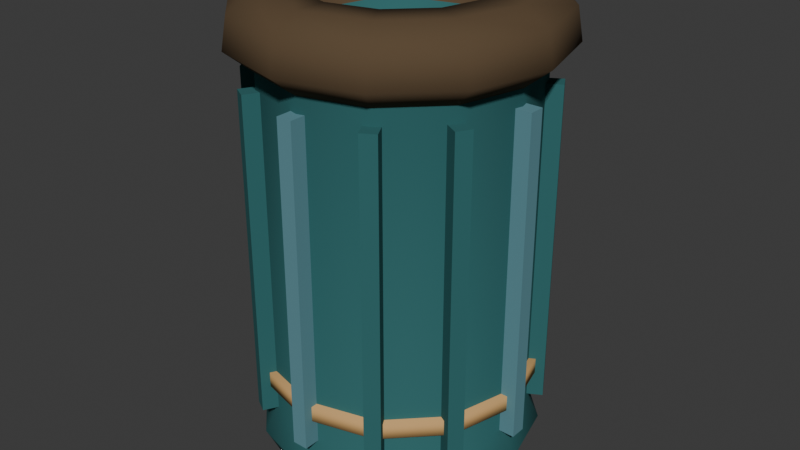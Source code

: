 # Source: litter_bin.blend  (saved by Blender 5.2.45; exported with 4.5.12 LTS)
import bpy
from mathutils import Matrix  # noqa: F401  (used for matrix-valued properties, if any)

bpy.ops.wm.read_factory_settings(use_empty=True)
scene = bpy.context.scene
scene.name = 'Scene'

# ---- collections
col_collection = bpy.data.collections.new('Collection'); scene.collection.children.link(col_collection)

# ---- materials (node trees are filled in below, after node groups)
mat_teal = bpy.data.materials.new('teal')
mat_teal.diffuse_color = (0.0356, 0.1413, 0.1441, 1.0)
mat_metal_007 = bpy.data.materials.new('metal.007')
mat_metal_007.diffuse_color = (0.1095, 0.07227, 0.03955, 1.0)
mat_drain = bpy.data.materials.new('drain')
mat_drain.diffuse_color = (0.07619, 0.07227, 0.05613, 1.0)
mat_wood_light_005 = bpy.data.materials.new('wood_light.005')
mat_wood_light_005.diffuse_color = (0.6308, 0.3763, 0.15, 1.0)
mat_teal_light = bpy.data.materials.new('teal_light')
mat_teal_light.diffuse_color = (0.117, 0.2747, 0.3185, 1.0)

# ---- material node trees
mat_teal.use_nodes = True; mat_teal.node_tree.nodes.clear()
_N = mat_teal.node_tree.nodes; _L = mat_teal.node_tree.links
n0 = _N.new('ShaderNodeBsdfPrincipled'); n0.name = 'Principled BSDF'; n0.location = (-200, 100)
n0.inputs[0].default_value = (0.0356, 0.1413, 0.1441, 1.0)
n0.inputs[2].default_value = 0.94
n0.inputs[10].default_value = 0.005
n0.inputs[13].default_value = 0.15
n1 = _N.new('ShaderNodeOutputMaterial'); n1.name = 'Material Output'; n1.location = (200, 100)
_L.new(n0.outputs[0], n1.inputs[0])
n1.is_active_output = True
mat_metal_007.use_nodes = True; mat_metal_007.node_tree.nodes.clear()
_N = mat_metal_007.node_tree.nodes; _L = mat_metal_007.node_tree.links
n0 = _N.new('ShaderNodeBsdfPrincipled'); n0.name = 'Principled BSDF'; n0.location = (-200, 100)
n0.inputs[0].default_value = (0.1095, 0.07227, 0.03955, 1.0)
n0.inputs[2].default_value = 0.94
n0.inputs[10].default_value = 0.005
n0.inputs[13].default_value = 0.15
n1 = _N.new('ShaderNodeOutputMaterial'); n1.name = 'Material Output'; n1.location = (200, 100)
_L.new(n0.outputs[0], n1.inputs[0])
n1.is_active_output = True
mat_drain.use_nodes = True; mat_drain.node_tree.nodes.clear()
_N = mat_drain.node_tree.nodes; _L = mat_drain.node_tree.links
n0 = _N.new('ShaderNodeBsdfPrincipled'); n0.name = 'Principled BSDF'; n0.location = (-200, 100)
n0.inputs[0].default_value = (0.07619, 0.07227, 0.05613, 1.0)
n0.inputs[2].default_value = 0.94
n0.inputs[10].default_value = 0.005
n0.inputs[13].default_value = 0.15
n1 = _N.new('ShaderNodeOutputMaterial'); n1.name = 'Material Output'; n1.location = (200, 100)
_L.new(n0.outputs[0], n1.inputs[0])
n1.is_active_output = True
mat_wood_light_005.use_nodes = True; mat_wood_light_005.node_tree.nodes.clear()
_N = mat_wood_light_005.node_tree.nodes; _L = mat_wood_light_005.node_tree.links
n0 = _N.new('ShaderNodeBsdfPrincipled'); n0.name = 'Principled BSDF'; n0.location = (-200, 100)
n0.inputs[0].default_value = (0.6308, 0.3763, 0.15, 1.0)
n0.inputs[2].default_value = 0.94
n0.inputs[10].default_value = 0.005
n0.inputs[13].default_value = 0.15
n1 = _N.new('ShaderNodeOutputMaterial'); n1.name = 'Material Output'; n1.location = (200, 100)
_L.new(n0.outputs[0], n1.inputs[0])
n1.is_active_output = True
mat_teal_light.use_nodes = True; mat_teal_light.node_tree.nodes.clear()
_N = mat_teal_light.node_tree.nodes; _L = mat_teal_light.node_tree.links
n0 = _N.new('ShaderNodeBsdfPrincipled'); n0.name = 'Principled BSDF'; n0.location = (-200, 100)
n0.inputs[0].default_value = (0.117, 0.2747, 0.3185, 1.0)
n0.inputs[2].default_value = 0.94
n0.inputs[10].default_value = 0.005
n0.inputs[13].default_value = 0.15
n1 = _N.new('ShaderNodeOutputMaterial'); n1.name = 'Material Output'; n1.location = (200, 100)
_L.new(n0.outputs[0], n1.inputs[0])
n1.is_active_output = True

# ---- world
world_world = bpy.data.worlds.new('World'); scene.world = world_world
world_world.use_nodes = True; world_world.node_tree.nodes.clear()
_N = world_world.node_tree.nodes; _L = world_world.node_tree.links
n0 = _N.new('ShaderNodeOutputWorld'); n0.name = 'World Output'; n0.location = (200, 100)
n1 = _N.new('ShaderNodeBackground'); n1.name = 'Background'; n1.location = (-200, 100)
n1.inputs[0].default_value = (0.05088, 0.05088, 0.05088, 1.0)
_L.new(n1.outputs[0], n0.inputs[0])
n0.is_active_output = True
world_world.color = (0.05088, 0.05088, 0.05088)
world_world.sun_shadow_jitter_overblur = 0.0

# ---- meshes
me_bin_inset_body = bpy.data.meshes.new('Bin inset body')
me_bin_inset_body.from_pydata([(0.24, 0.0, 0.0), (0.2078, -0.12, 0.0), (0.12, -0.2078, 0.0), (1.47e-17, -0.24, 0.0), (-0.12, -0.2078, 0.0), (-0.2078, -0.12, 0.0), (-0.24, -2.939e-17, 0.0), (-0.2078, 0.12, 0.0), (-0.12, 0.2078, 0.0), (-4.409e-17, 0.24, 0.0), (0.12, 0.2078, 0.0), (0.2078, 0.12, 0.0), (0.27, 0.0, 0.06), (0.2338, -0.135, 0.06), (0.135, -0.2338, 0.06), (1.653e-17, -0.27, 0.06), (-0.135, -0.2338, 0.06), (-0.2338, -0.135, 0.06), (-0.27, -3.307e-17, 0.06), (-0.2338, 0.135, 0.06), (-0.135, 0.2338, 0.06), (-4.96e-17, 0.27, 0.06), (0.135, 0.2338, 0.06), (0.2338, 0.135, 0.06), (0.25, 0.0, 0.1), (0.2165, -0.125, 0.1), (0.125, -0.2165, 0.1), (1.531e-17, -0.25, 0.1), (-0.125, -0.2165, 0.1), (-0.2165, -0.125, 0.1), (-0.25, -3.062e-17, 0.1), (-0.2165, 0.125, 0.1), (-0.125, 0.2165, 0.1), (-4.592e-17, 0.25, 0.1), (0.125, 0.2165, 0.1), (0.2165, 0.125, 0.1), (0.25, 0.0, 0.77), (0.2165, -0.125, 0.77), (0.125, -0.2165, 0.77), (1.531e-17, -0.25, 0.77), (-0.125, -0.2165, 0.77), (-0.2165, -0.125, 0.77), (-0.25, -3.062e-17, 0.77), (-0.2165, 0.125, 0.77), (-0.125, 0.2165, 0.77), (-4.592e-17, 0.25, 0.77), (0.125, 0.2165, 0.77), (0.2165, 0.125, 0.77), (0.26, 0.0, 0.82), (0.2252, -0.13, 0.82), (0.13, -0.2252, 0.82), (1.592e-17, -0.26, 0.82), (-0.13, -0.2252, 0.82), (-0.2252, -0.13, 0.82), (-0.26, -3.184e-17, 0.82), (-0.2252, 0.13, 0.82), (-0.13, 0.2252, 0.82), (-4.776e-17, 0.26, 0.82), (0.13, 0.2252, 0.82), (0.2252, 0.13, 0.82), (0.17, 0.0, 0.82), (0.1472, -0.085, 0.82), (0.085, -0.1472, 0.82), (1.041e-17, -0.17, 0.82), (-0.085, -0.1472, 0.82), (-0.1472, -0.085, 0.82), (-0.17, -2.082e-17, 0.82), (-0.1472, 0.085, 0.82), (-0.085, 0.1472, 0.82), (-3.123e-17, 0.17, 0.82), (0.085, 0.1472, 0.82), (0.1472, 0.085, 0.82), (0.17, 0.0, 0.77), (0.1472, -0.085, 0.77), (0.085, -0.1472, 0.77), (1.041e-17, -0.17, 0.77), (-0.085, -0.1472, 0.77), (-0.1472, -0.085, 0.77), (-0.17, -2.082e-17, 0.77), (-0.1472, 0.085, 0.77), (-0.085, 0.1472, 0.77), (-3.123e-17, 0.17, 0.77), (0.085, 0.1472, 0.77), (0.1472, 0.085, 0.77)], [], [(0, 12, 13, 1), (1, 13, 14, 2), (2, 14, 15, 3), (3, 15, 16, 4), (4, 16, 17, 5), (5, 17, 18, 6), (6, 18, 19, 7), (7, 19, 20, 8), (8, 20, 21, 9), (9, 21, 22, 10), (10, 22, 23, 11), (11, 23, 12, 0), (12, 24, 25, 13), (13, 25, 26, 14), (14, 26, 27, 15), (15, 27, 28, 16), (16, 28, 29, 17), (17, 29, 30, 18), (18, 30, 31, 19), (19, 31, 32, 20), (20, 32, 33, 21), (21, 33, 34, 22), (22, 34, 35, 23), (23, 35, 24, 12), (24, 36, 37, 25), (25, 37, 38, 26), (26, 38, 39, 27), (27, 39, 40, 28), (28, 40, 41, 29), (29, 41, 42, 30), (30, 42, 43, 31), (31, 43, 44, 32), (32, 44, 45, 33), (33, 45, 46, 34), (34, 46, 47, 35), (35, 47, 36, 24), (36, 48, 49, 37), (37, 49, 50, 38), (38, 50, 51, 39), (39, 51, 52, 40), (40, 52, 53, 41), (41, 53, 54, 42), (42, 54, 55, 43), (43, 55, 56, 44), (44, 56, 57, 45), (45, 57, 58, 46), (46, 58, 59, 47), (47, 59, 48, 36), (48, 60, 61, 49), (49, 61, 62, 50), (50, 62, 63, 51), (51, 63, 64, 52), (52, 64, 65, 53), (53, 65, 66, 54), (54, 66, 67, 55), (55, 67, 68, 56), (56, 68, 69, 57), (57, 69, 70, 58), (58, 70, 71, 59), (59, 71, 60, 48), (60, 72, 73, 61), (61, 73, 74, 62), (62, 74, 75, 63), (63, 75, 76, 64), (64, 76, 77, 65), (65, 77, 78, 66), (66, 78, 79, 67), (67, 79, 80, 68), (68, 80, 81, 69), (69, 81, 82, 70), (70, 82, 83, 71), (71, 83, 72, 60), (11, 0, 1, 2, 3, 4, 5, 6, 7, 8, 9, 10), (72, 83, 82, 81, 80, 79, 78, 77, 76, 75, 74, 73)])
me_bin_inset_body.polygons.foreach_set('use_smooth', [True] * 74)
me_bin_inset_body.materials.append(mat_teal)
me_bin_inset_body.update()
me_open_rounded_bin_rim = bpy.data.meshes.new('Open rounded bin rim')
me_open_rounded_bin_rim.from_pydata([(0.25, 0.0, 0.77), (0.2165, -0.125, 0.77), (0.125, -0.2165, 0.77), (1.531e-17, -0.25, 0.77), (-0.125, -0.2165, 0.77), (-0.2165, -0.125, 0.77), (-0.25, -3.062e-17, 0.77), (-0.2165, 0.125, 0.77), (-0.125, 0.2165, 0.77), (-4.592e-17, 0.25, 0.77), (0.125, 0.2165, 0.77), (0.2165, 0.125, 0.77), (0.3, 0.0, 0.81), (0.2598, -0.15, 0.81), (0.15, -0.2598, 0.81), (1.837e-17, -0.3, 0.81), (-0.15, -0.2598, 0.81), (-0.2598, -0.15, 0.81), (-0.3, -3.674e-17, 0.81), (-0.2598, 0.15, 0.81), (-0.15, 0.2598, 0.81), (-5.511e-17, 0.3, 0.81), (0.15, 0.2598, 0.81), (0.2598, 0.15, 0.81), (0.29, 0.0, 0.87), (0.2511, -0.145, 0.87), (0.145, -0.2511, 0.87), (1.776e-17, -0.29, 0.87), (-0.145, -0.2511, 0.87), (-0.2511, -0.145, 0.87), (-0.29, -3.551e-17, 0.87), (-0.2511, 0.145, 0.87), (-0.145, 0.2511, 0.87), (-5.327e-17, 0.29, 0.87), (0.145, 0.2511, 0.87), (0.2511, 0.145, 0.87), (0.24, 0.0, 0.9), (0.2078, -0.12, 0.9), (0.12, -0.2078, 0.9), (1.47e-17, -0.24, 0.9), (-0.12, -0.2078, 0.9), (-0.2078, -0.12, 0.9), (-0.24, -2.939e-17, 0.9), (-0.2078, 0.12, 0.9), (-0.12, 0.2078, 0.9), (-4.409e-17, 0.24, 0.9), (0.12, 0.2078, 0.9), (0.2078, 0.12, 0.9), (0.18, 0.0, 0.9), (0.1559, -0.09, 0.9), (0.09, -0.1559, 0.9), (1.102e-17, -0.18, 0.9), (-0.09, -0.1559, 0.9), (-0.1559, -0.09, 0.9), (-0.18, -2.204e-17, 0.9), (-0.1559, 0.09, 0.9), (-0.09, 0.1559, 0.9), (-3.307e-17, 0.18, 0.9), (0.09, 0.1559, 0.9), (0.1559, 0.09, 0.9), (0.17, 0.0, 0.8), (0.1472, -0.085, 0.8), (0.085, -0.1472, 0.8), (1.041e-17, -0.17, 0.8), (-0.085, -0.1472, 0.8), (-0.1472, -0.085, 0.8), (-0.17, -2.082e-17, 0.8), (-0.1472, 0.085, 0.8), (-0.085, 0.1472, 0.8), (-3.123e-17, 0.17, 0.8), (0.085, 0.1472, 0.8), (0.1472, 0.085, 0.8)], [], [(0, 12, 13, 1), (1, 13, 14, 2), (2, 14, 15, 3), (3, 15, 16, 4), (4, 16, 17, 5), (5, 17, 18, 6), (6, 18, 19, 7), (7, 19, 20, 8), (8, 20, 21, 9), (9, 21, 22, 10), (10, 22, 23, 11), (11, 23, 12, 0), (12, 24, 25, 13), (13, 25, 26, 14), (14, 26, 27, 15), (15, 27, 28, 16), (16, 28, 29, 17), (17, 29, 30, 18), (18, 30, 31, 19), (19, 31, 32, 20), (20, 32, 33, 21), (21, 33, 34, 22), (22, 34, 35, 23), (23, 35, 24, 12), (24, 36, 37, 25), (25, 37, 38, 26), (26, 38, 39, 27), (27, 39, 40, 28), (28, 40, 41, 29), (29, 41, 42, 30), (30, 42, 43, 31), (31, 43, 44, 32), (32, 44, 45, 33), (33, 45, 46, 34), (34, 46, 47, 35), (35, 47, 36, 24), (36, 48, 49, 37), (37, 49, 50, 38), (38, 50, 51, 39), (39, 51, 52, 40), (40, 52, 53, 41), (41, 53, 54, 42), (42, 54, 55, 43), (43, 55, 56, 44), (44, 56, 57, 45), (45, 57, 58, 46), (46, 58, 59, 47), (47, 59, 48, 36), (48, 60, 61, 49), (49, 61, 62, 50), (50, 62, 63, 51), (51, 63, 64, 52), (52, 64, 65, 53), (53, 65, 66, 54), (54, 66, 67, 55), (55, 67, 68, 56), (56, 68, 69, 57), (57, 69, 70, 58), (58, 70, 71, 59), (59, 71, 60, 48), (11, 0, 1, 2, 3, 4, 5, 6, 7, 8, 9, 10), (60, 71, 70, 69, 68, 67, 66, 65, 64, 63, 62, 61)])
me_open_rounded_bin_rim.polygons.foreach_set('use_smooth', [True] * 62)
me_open_rounded_bin_rim.materials.append(mat_metal_007)
me_open_rounded_bin_rim.update()
me_dark_recessed_bin_opening = bpy.data.meshes.new('Dark recessed bin opening')
me_dark_recessed_bin_opening.from_pydata([(0.17, 0.0, 0.78), (0.1472, -0.085, 0.78), (0.085, -0.1472, 0.78), (1.041e-17, -0.17, 0.78), (-0.085, -0.1472, 0.78), (-0.1472, -0.085, 0.78), (-0.17, -2.082e-17, 0.78), (-0.1472, 0.085, 0.78), (-0.085, 0.1472, 0.78), (-3.123e-17, 0.17, 0.78), (0.085, 0.1472, 0.78), (0.1472, 0.085, 0.78), (0.17, 0.0, 0.785), (0.1472, -0.085, 0.785), (0.085, -0.1472, 0.785), (1.041e-17, -0.17, 0.785), (-0.085, -0.1472, 0.785), (-0.1472, -0.085, 0.785), (-0.17, -2.082e-17, 0.785), (-0.1472, 0.085, 0.785), (-0.085, 0.1472, 0.785), (-3.123e-17, 0.17, 0.785), (0.085, 0.1472, 0.785), (0.1472, 0.085, 0.785)], [], [(0, 12, 13, 1), (1, 13, 14, 2), (2, 14, 15, 3), (3, 15, 16, 4), (4, 16, 17, 5), (5, 17, 18, 6), (6, 18, 19, 7), (7, 19, 20, 8), (8, 20, 21, 9), (9, 21, 22, 10), (10, 22, 23, 11), (11, 23, 12, 0), (11, 0, 1, 2, 3, 4, 5, 6, 7, 8, 9, 10), (12, 23, 22, 21, 20, 19, 18, 17, 16, 15, 14, 13)])
me_dark_recessed_bin_opening.polygons.foreach_set('use_smooth', [True] * 14)
me_dark_recessed_bin_opening.materials.append(mat_drain)
me_dark_recessed_bin_opening.update()
me_muted_warm_retaining_hoop = bpy.data.meshes.new('Muted warm retaining hoop')
me_muted_warm_retaining_hoop.from_pydata([(0.263, 0.0, 0.17), (0.2278, -0.1315, 0.17), (0.1315, -0.2278, 0.17), (1.61e-17, -0.263, 0.17), (-0.1315, -0.2278, 0.17), (-0.2278, -0.1315, 0.17), (-0.263, -3.221e-17, 0.17), (-0.2278, 0.1315, 0.17), (-0.1315, 0.2278, 0.17), (-4.831e-17, 0.263, 0.17), (0.1315, 0.2278, 0.17), (0.2278, 0.1315, 0.17), (0.263, 0.0, 0.2), (0.2278, -0.1315, 0.2), (0.1315, -0.2278, 0.2), (1.61e-17, -0.263, 0.2), (-0.1315, -0.2278, 0.2), (-0.2278, -0.1315, 0.2), (-0.263, -3.221e-17, 0.2), (-0.2278, 0.1315, 0.2), (-0.1315, 0.2278, 0.2), (-4.831e-17, 0.263, 0.2), (0.1315, 0.2278, 0.2), (0.2278, 0.1315, 0.2)], [], [(0, 12, 13, 1), (1, 13, 14, 2), (2, 14, 15, 3), (3, 15, 16, 4), (4, 16, 17, 5), (5, 17, 18, 6), (6, 18, 19, 7), (7, 19, 20, 8), (8, 20, 21, 9), (9, 21, 22, 10), (10, 22, 23, 11), (11, 23, 12, 0), (11, 0, 1, 2, 3, 4, 5, 6, 7, 8, 9, 10), (12, 23, 22, 21, 20, 19, 18, 17, 16, 15, 14, 13)])
me_muted_warm_retaining_hoop.polygons.foreach_set('use_smooth', [True] * 14)
me_muted_warm_retaining_hoop.materials.append(mat_wood_light_005)
me_muted_warm_retaining_hoop.update()
me_cube_027 = bpy.data.meshes.new('Cube.027')
me_cube_027.from_pydata([(-0.0225, -0.015, -0.31), (-0.0225, -0.015, 0.31), (-0.0225, 0.015, -0.31), (-0.0225, 0.015, 0.31), (0.0225, -0.015, -0.31), (0.0225, -0.015, 0.31), (0.0225, 0.015, -0.31), (0.0225, 0.015, 0.31)], [], [(0, 1, 3, 2), (2, 3, 7, 6), (6, 7, 5, 4), (4, 5, 1, 0), (2, 6, 4, 0), (7, 3, 1, 5)])
_uv = me_cube_027.uv_layers.new(name='UVMap')
_uv.uv.foreach_set('vector', [0.375, 0.0, 0.625, 0.0, 0.625, 0.25, 0.375, 0.25, 0.375, 0.25, 0.625, 0.25, 0.625, 0.5, 0.375, 0.5, 0.375, 0.5, 0.625, 0.5, 0.625, 0.75, 0.375, 0.75, 0.375, 0.75, 0.625, 0.75, 0.625, 1.0, 0.375, 1.0, 0.125, 0.5, 0.375, 0.5, 0.375, 0.75, 0.125, 0.75, 0.625, 0.5, 0.875, 0.5, 0.875, 0.75, 0.625, 0.75])
me_cube_027.materials.append(mat_teal_light)
me_cube_027.update()
me_cube_035 = bpy.data.meshes.new('Cube.035')
me_cube_035.from_pydata([(-0.0225, -0.015, -0.31), (-0.0225, -0.015, 0.31), (-0.0225, 0.015, -0.31), (-0.0225, 0.015, 0.31), (0.0225, -0.015, -0.31), (0.0225, -0.015, 0.31), (0.0225, 0.015, -0.31), (0.0225, 0.015, 0.31)], [], [(0, 1, 3, 2), (2, 3, 7, 6), (6, 7, 5, 4), (4, 5, 1, 0), (2, 6, 4, 0), (7, 3, 1, 5)])
_uv = me_cube_035.uv_layers.new(name='UVMap')
_uv.uv.foreach_set('vector', [0.375, 0.0, 0.625, 0.0, 0.625, 0.25, 0.375, 0.25, 0.375, 0.25, 0.625, 0.25, 0.625, 0.5, 0.375, 0.5, 0.375, 0.5, 0.625, 0.5, 0.625, 0.75, 0.375, 0.75, 0.375, 0.75, 0.625, 0.75, 0.625, 1.0, 0.375, 1.0, 0.125, 0.5, 0.375, 0.5, 0.375, 0.75, 0.125, 0.75, 0.625, 0.5, 0.875, 0.5, 0.875, 0.75, 0.625, 0.75])
me_cube_035.materials.append(mat_teal)
me_cube_035.update()
me_cube_036 = bpy.data.meshes.new('Cube.036')
me_cube_036.from_pydata([(-0.0225, -0.015, -0.31), (-0.0225, -0.015, 0.31), (-0.0225, 0.015, -0.31), (-0.0225, 0.015, 0.31), (0.0225, -0.015, -0.31), (0.0225, -0.015, 0.31), (0.0225, 0.015, -0.31), (0.0225, 0.015, 0.31)], [], [(0, 1, 3, 2), (2, 3, 7, 6), (6, 7, 5, 4), (4, 5, 1, 0), (2, 6, 4, 0), (7, 3, 1, 5)])
_uv = me_cube_036.uv_layers.new(name='UVMap')
_uv.uv.foreach_set('vector', [0.375, 0.0, 0.625, 0.0, 0.625, 0.25, 0.375, 0.25, 0.375, 0.25, 0.625, 0.25, 0.625, 0.5, 0.375, 0.5, 0.375, 0.5, 0.625, 0.5, 0.625, 0.75, 0.375, 0.75, 0.375, 0.75, 0.625, 0.75, 0.625, 1.0, 0.375, 1.0, 0.125, 0.5, 0.375, 0.5, 0.375, 0.75, 0.125, 0.75, 0.625, 0.5, 0.875, 0.5, 0.875, 0.75, 0.625, 0.75])
me_cube_036.materials.append(mat_teal)
me_cube_036.update()
me_cube_037 = bpy.data.meshes.new('Cube.037')
me_cube_037.from_pydata([(-0.0225, -0.015, -0.31), (-0.0225, -0.015, 0.31), (-0.0225, 0.015, -0.31), (-0.0225, 0.015, 0.31), (0.0225, -0.015, -0.31), (0.0225, -0.015, 0.31), (0.0225, 0.015, -0.31), (0.0225, 0.015, 0.31)], [], [(0, 1, 3, 2), (2, 3, 7, 6), (6, 7, 5, 4), (4, 5, 1, 0), (2, 6, 4, 0), (7, 3, 1, 5)])
_uv = me_cube_037.uv_layers.new(name='UVMap')
_uv.uv.foreach_set('vector', [0.375, 0.0, 0.625, 0.0, 0.625, 0.25, 0.375, 0.25, 0.375, 0.25, 0.625, 0.25, 0.625, 0.5, 0.375, 0.5, 0.375, 0.5, 0.625, 0.5, 0.625, 0.75, 0.375, 0.75, 0.375, 0.75, 0.625, 0.75, 0.625, 1.0, 0.375, 1.0, 0.125, 0.5, 0.375, 0.5, 0.375, 0.75, 0.125, 0.75, 0.625, 0.5, 0.875, 0.5, 0.875, 0.75, 0.625, 0.75])
me_cube_037.materials.append(mat_teal_light)
me_cube_037.update()
me_cube_038 = bpy.data.meshes.new('Cube.038')
me_cube_038.from_pydata([(-0.0225, -0.015, -0.31), (-0.0225, -0.015, 0.31), (-0.0225, 0.015, -0.31), (-0.0225, 0.015, 0.31), (0.0225, -0.015, -0.31), (0.0225, -0.015, 0.31), (0.0225, 0.015, -0.31), (0.0225, 0.015, 0.31)], [], [(0, 1, 3, 2), (2, 3, 7, 6), (6, 7, 5, 4), (4, 5, 1, 0), (2, 6, 4, 0), (7, 3, 1, 5)])
_uv = me_cube_038.uv_layers.new(name='UVMap')
_uv.uv.foreach_set('vector', [0.375, 0.0, 0.625, 0.0, 0.625, 0.25, 0.375, 0.25, 0.375, 0.25, 0.625, 0.25, 0.625, 0.5, 0.375, 0.5, 0.375, 0.5, 0.625, 0.5, 0.625, 0.75, 0.375, 0.75, 0.375, 0.75, 0.625, 0.75, 0.625, 1.0, 0.375, 1.0, 0.125, 0.5, 0.375, 0.5, 0.375, 0.75, 0.125, 0.75, 0.625, 0.5, 0.875, 0.5, 0.875, 0.75, 0.625, 0.75])
me_cube_038.materials.append(mat_teal)
me_cube_038.update()
me_cube_039 = bpy.data.meshes.new('Cube.039')
me_cube_039.from_pydata([(-0.0225, -0.015, -0.31), (-0.0225, -0.015, 0.31), (-0.0225, 0.015, -0.31), (-0.0225, 0.015, 0.31), (0.0225, -0.015, -0.31), (0.0225, -0.015, 0.31), (0.0225, 0.015, -0.31), (0.0225, 0.015, 0.31)], [], [(0, 1, 3, 2), (2, 3, 7, 6), (6, 7, 5, 4), (4, 5, 1, 0), (2, 6, 4, 0), (7, 3, 1, 5)])
_uv = me_cube_039.uv_layers.new(name='UVMap')
_uv.uv.foreach_set('vector', [0.375, 0.0, 0.625, 0.0, 0.625, 0.25, 0.375, 0.25, 0.375, 0.25, 0.625, 0.25, 0.625, 0.5, 0.375, 0.5, 0.375, 0.5, 0.625, 0.5, 0.625, 0.75, 0.375, 0.75, 0.375, 0.75, 0.625, 0.75, 0.625, 1.0, 0.375, 1.0, 0.125, 0.5, 0.375, 0.5, 0.375, 0.75, 0.125, 0.75, 0.625, 0.5, 0.875, 0.5, 0.875, 0.75, 0.625, 0.75])
me_cube_039.materials.append(mat_teal)
me_cube_039.update()
me_cube_040 = bpy.data.meshes.new('Cube.040')
me_cube_040.from_pydata([(-0.0225, -0.015, -0.31), (-0.0225, -0.015, 0.31), (-0.0225, 0.015, -0.31), (-0.0225, 0.015, 0.31), (0.0225, -0.015, -0.31), (0.0225, -0.015, 0.31), (0.0225, 0.015, -0.31), (0.0225, 0.015, 0.31)], [], [(0, 1, 3, 2), (2, 3, 7, 6), (6, 7, 5, 4), (4, 5, 1, 0), (2, 6, 4, 0), (7, 3, 1, 5)])
_uv = me_cube_040.uv_layers.new(name='UVMap')
_uv.uv.foreach_set('vector', [0.375, 0.0, 0.625, 0.0, 0.625, 0.25, 0.375, 0.25, 0.375, 0.25, 0.625, 0.25, 0.625, 0.5, 0.375, 0.5, 0.375, 0.5, 0.625, 0.5, 0.625, 0.75, 0.375, 0.75, 0.375, 0.75, 0.625, 0.75, 0.625, 1.0, 0.375, 1.0, 0.125, 0.5, 0.375, 0.5, 0.375, 0.75, 0.125, 0.75, 0.625, 0.5, 0.875, 0.5, 0.875, 0.75, 0.625, 0.75])
me_cube_040.materials.append(mat_teal_light)
me_cube_040.update()
me_cube_041 = bpy.data.meshes.new('Cube.041')
me_cube_041.from_pydata([(-0.0225, -0.015, -0.31), (-0.0225, -0.015, 0.31), (-0.0225, 0.015, -0.31), (-0.0225, 0.015, 0.31), (0.0225, -0.015, -0.31), (0.0225, -0.015, 0.31), (0.0225, 0.015, -0.31), (0.0225, 0.015, 0.31)], [], [(0, 1, 3, 2), (2, 3, 7, 6), (6, 7, 5, 4), (4, 5, 1, 0), (2, 6, 4, 0), (7, 3, 1, 5)])
_uv = me_cube_041.uv_layers.new(name='UVMap')
_uv.uv.foreach_set('vector', [0.375, 0.0, 0.625, 0.0, 0.625, 0.25, 0.375, 0.25, 0.375, 0.25, 0.625, 0.25, 0.625, 0.5, 0.375, 0.5, 0.375, 0.5, 0.625, 0.5, 0.625, 0.75, 0.375, 0.75, 0.375, 0.75, 0.625, 0.75, 0.625, 1.0, 0.375, 1.0, 0.125, 0.5, 0.375, 0.5, 0.375, 0.75, 0.125, 0.75, 0.625, 0.5, 0.875, 0.5, 0.875, 0.75, 0.625, 0.75])
me_cube_041.materials.append(mat_teal)
me_cube_041.update()
me_cube_042 = bpy.data.meshes.new('Cube.042')
me_cube_042.from_pydata([(-0.0225, -0.015, -0.31), (-0.0225, -0.015, 0.31), (-0.0225, 0.015, -0.31), (-0.0225, 0.015, 0.31), (0.0225, -0.015, -0.31), (0.0225, -0.015, 0.31), (0.0225, 0.015, -0.31), (0.0225, 0.015, 0.31)], [], [(0, 1, 3, 2), (2, 3, 7, 6), (6, 7, 5, 4), (4, 5, 1, 0), (2, 6, 4, 0), (7, 3, 1, 5)])
_uv = me_cube_042.uv_layers.new(name='UVMap')
_uv.uv.foreach_set('vector', [0.375, 0.0, 0.625, 0.0, 0.625, 0.25, 0.375, 0.25, 0.375, 0.25, 0.625, 0.25, 0.625, 0.5, 0.375, 0.5, 0.375, 0.5, 0.625, 0.5, 0.625, 0.75, 0.375, 0.75, 0.375, 0.75, 0.625, 0.75, 0.625, 1.0, 0.375, 1.0, 0.125, 0.5, 0.375, 0.5, 0.375, 0.75, 0.125, 0.75, 0.625, 0.5, 0.875, 0.5, 0.875, 0.75, 0.625, 0.75])
me_cube_042.materials.append(mat_teal)
me_cube_042.update()
me_cube_043 = bpy.data.meshes.new('Cube.043')
me_cube_043.from_pydata([(-0.0225, -0.015, -0.31), (-0.0225, -0.015, 0.31), (-0.0225, 0.015, -0.31), (-0.0225, 0.015, 0.31), (0.0225, -0.015, -0.31), (0.0225, -0.015, 0.31), (0.0225, 0.015, -0.31), (0.0225, 0.015, 0.31)], [], [(0, 1, 3, 2), (2, 3, 7, 6), (6, 7, 5, 4), (4, 5, 1, 0), (2, 6, 4, 0), (7, 3, 1, 5)])
_uv = me_cube_043.uv_layers.new(name='UVMap')
_uv.uv.foreach_set('vector', [0.375, 0.0, 0.625, 0.0, 0.625, 0.25, 0.375, 0.25, 0.375, 0.25, 0.625, 0.25, 0.625, 0.5, 0.375, 0.5, 0.375, 0.5, 0.625, 0.5, 0.625, 0.75, 0.375, 0.75, 0.375, 0.75, 0.625, 0.75, 0.625, 1.0, 0.375, 1.0, 0.125, 0.5, 0.375, 0.5, 0.375, 0.75, 0.125, 0.75, 0.625, 0.5, 0.875, 0.5, 0.875, 0.75, 0.625, 0.75])
me_cube_043.materials.append(mat_teal_light)
me_cube_043.update()
me_cube_044 = bpy.data.meshes.new('Cube.044')
me_cube_044.from_pydata([(-0.0225, -0.015, -0.31), (-0.0225, -0.015, 0.31), (-0.0225, 0.015, -0.31), (-0.0225, 0.015, 0.31), (0.0225, -0.015, -0.31), (0.0225, -0.015, 0.31), (0.0225, 0.015, -0.31), (0.0225, 0.015, 0.31)], [], [(0, 1, 3, 2), (2, 3, 7, 6), (6, 7, 5, 4), (4, 5, 1, 0), (2, 6, 4, 0), (7, 3, 1, 5)])
_uv = me_cube_044.uv_layers.new(name='UVMap')
_uv.uv.foreach_set('vector', [0.375, 0.0, 0.625, 0.0, 0.625, 0.25, 0.375, 0.25, 0.375, 0.25, 0.625, 0.25, 0.625, 0.5, 0.375, 0.5, 0.375, 0.5, 0.625, 0.5, 0.625, 0.75, 0.375, 0.75, 0.375, 0.75, 0.625, 0.75, 0.625, 1.0, 0.375, 1.0, 0.125, 0.5, 0.375, 0.5, 0.375, 0.75, 0.125, 0.75, 0.625, 0.5, 0.875, 0.5, 0.875, 0.75, 0.625, 0.75])
me_cube_044.materials.append(mat_teal)
me_cube_044.update()
me_cube_045 = bpy.data.meshes.new('Cube.045')
me_cube_045.from_pydata([(-0.0225, -0.015, -0.31), (-0.0225, -0.015, 0.31), (-0.0225, 0.015, -0.31), (-0.0225, 0.015, 0.31), (0.0225, -0.015, -0.31), (0.0225, -0.015, 0.31), (0.0225, 0.015, -0.31), (0.0225, 0.015, 0.31)], [], [(0, 1, 3, 2), (2, 3, 7, 6), (6, 7, 5, 4), (4, 5, 1, 0), (2, 6, 4, 0), (7, 3, 1, 5)])
_uv = me_cube_045.uv_layers.new(name='UVMap')
_uv.uv.foreach_set('vector', [0.375, 0.0, 0.625, 0.0, 0.625, 0.25, 0.375, 0.25, 0.375, 0.25, 0.625, 0.25, 0.625, 0.5, 0.375, 0.5, 0.375, 0.5, 0.625, 0.5, 0.625, 0.75, 0.375, 0.75, 0.375, 0.75, 0.625, 0.75, 0.625, 1.0, 0.375, 1.0, 0.125, 0.5, 0.375, 0.5, 0.375, 0.75, 0.125, 0.75, 0.625, 0.5, 0.875, 0.5, 0.875, 0.75, 0.625, 0.75])
me_cube_045.materials.append(mat_teal)
me_cube_045.update()

# ---- objects
ob_litter_bin___installation_pivot = bpy.data.objects.new('litter_bin / installation pivot', None)
ob_bin_inset_body = bpy.data.objects.new('Bin inset body', me_bin_inset_body)
ob_open_rounded_bin_rim = bpy.data.objects.new('Open rounded bin rim', me_open_rounded_bin_rim)
ob_dark_recessed_bin_opening = bpy.data.objects.new('Dark recessed bin opening', me_dark_recessed_bin_opening)
ob_muted_warm_retaining_hoop = bpy.data.objects.new('Muted warm retaining hoop', me_muted_warm_retaining_hoop)
ob_quiet_vertical_bin_slat = bpy.data.objects.new('Quiet vertical bin slat', me_cube_027)
ob_quiet_vertical_bin_slat_001 = bpy.data.objects.new('Quiet vertical bin slat.001', me_cube_035)
ob_quiet_vertical_bin_slat_002 = bpy.data.objects.new('Quiet vertical bin slat.002', me_cube_036)
ob_quiet_vertical_bin_slat_003 = bpy.data.objects.new('Quiet vertical bin slat.003', me_cube_037)
ob_quiet_vertical_bin_slat_004 = bpy.data.objects.new('Quiet vertical bin slat.004', me_cube_038)
ob_quiet_vertical_bin_slat_005 = bpy.data.objects.new('Quiet vertical bin slat.005', me_cube_039)
ob_quiet_vertical_bin_slat_006 = bpy.data.objects.new('Quiet vertical bin slat.006', me_cube_040)
ob_quiet_vertical_bin_slat_007 = bpy.data.objects.new('Quiet vertical bin slat.007', me_cube_041)
ob_quiet_vertical_bin_slat_008 = bpy.data.objects.new('Quiet vertical bin slat.008', me_cube_042)
ob_quiet_vertical_bin_slat_009 = bpy.data.objects.new('Quiet vertical bin slat.009', me_cube_043)
ob_quiet_vertical_bin_slat_010 = bpy.data.objects.new('Quiet vertical bin slat.010', me_cube_044)
ob_quiet_vertical_bin_slat_011 = bpy.data.objects.new('Quiet vertical bin slat.011', me_cube_045)

# ---- transforms, parenting, visibility, modifiers, constraints
ob_litter_bin___installation_pivot.location = (0.0, 0.0, 0.0)
ob_bin_inset_body.parent = ob_litter_bin___installation_pivot
ob_bin_inset_body.location = (0.0, 0.0, 0.0)
ob_open_rounded_bin_rim.parent = ob_litter_bin___installation_pivot
ob_open_rounded_bin_rim.location = (0.0, 0.0, 0.0)
ob_dark_recessed_bin_opening.parent = ob_litter_bin___installation_pivot
ob_dark_recessed_bin_opening.location = (0.0, 0.0, 0.0)
ob_muted_warm_retaining_hoop.parent = ob_litter_bin___installation_pivot
ob_muted_warm_retaining_hoop.location = (0.0, 0.0, 0.0)
ob_quiet_vertical_bin_slat.parent = ob_litter_bin___installation_pivot
ob_quiet_vertical_bin_slat.location = (0.254, -0.0, 0.43)
ob_quiet_vertical_bin_slat_001.parent = ob_litter_bin___installation_pivot
ob_quiet_vertical_bin_slat_001.location = (0.22, -0.127, 0.43)
ob_quiet_vertical_bin_slat_001.rotation_euler = (0.0, 0.0, -0.5236)
ob_quiet_vertical_bin_slat_002.parent = ob_litter_bin___installation_pivot
ob_quiet_vertical_bin_slat_002.location = (0.127, -0.22, 0.43)
ob_quiet_vertical_bin_slat_002.rotation_euler = (0.0, 0.0, -1.047)
ob_quiet_vertical_bin_slat_003.parent = ob_litter_bin___installation_pivot
ob_quiet_vertical_bin_slat_003.location = (1.555e-17, -0.254, 0.43)
ob_quiet_vertical_bin_slat_003.rotation_euler = (0.0, 0.0, -1.571)
ob_quiet_vertical_bin_slat_004.parent = ob_litter_bin___installation_pivot
ob_quiet_vertical_bin_slat_004.location = (-0.127, -0.22, 0.43)
ob_quiet_vertical_bin_slat_004.rotation_euler = (0.0, 0.0, -2.094)
ob_quiet_vertical_bin_slat_005.parent = ob_litter_bin___installation_pivot
ob_quiet_vertical_bin_slat_005.location = (-0.22, -0.127, 0.43)
ob_quiet_vertical_bin_slat_005.rotation_euler = (0.0, 0.0, -2.618)
ob_quiet_vertical_bin_slat_006.parent = ob_litter_bin___installation_pivot
ob_quiet_vertical_bin_slat_006.location = (-0.254, -3.111e-17, 0.43)
ob_quiet_vertical_bin_slat_006.rotation_euler = (0.0, 0.0, -3.142)
ob_quiet_vertical_bin_slat_007.parent = ob_litter_bin___installation_pivot
ob_quiet_vertical_bin_slat_007.location = (-0.22, 0.127, 0.43)
ob_quiet_vertical_bin_slat_007.rotation_euler = (0.0, 0.0, -3.665)
ob_quiet_vertical_bin_slat_008.parent = ob_litter_bin___installation_pivot
ob_quiet_vertical_bin_slat_008.location = (-0.127, 0.22, 0.43)
ob_quiet_vertical_bin_slat_008.rotation_euler = (0.0, 0.0, -4.189)
ob_quiet_vertical_bin_slat_009.parent = ob_litter_bin___installation_pivot
ob_quiet_vertical_bin_slat_009.location = (-4.666e-17, 0.254, 0.43)
ob_quiet_vertical_bin_slat_009.rotation_euler = (0.0, 0.0, -4.712)
ob_quiet_vertical_bin_slat_010.parent = ob_litter_bin___installation_pivot
ob_quiet_vertical_bin_slat_010.location = (0.127, 0.22, 0.43)
ob_quiet_vertical_bin_slat_010.rotation_euler = (0.0, 0.0, -5.236)
ob_quiet_vertical_bin_slat_011.parent = ob_litter_bin___installation_pivot
ob_quiet_vertical_bin_slat_011.location = (0.22, 0.127, 0.43)
ob_quiet_vertical_bin_slat_011.rotation_euler = (0.0, 0.0, -5.76)

# ---- collection membership
scene.collection.objects.link(ob_litter_bin___installation_pivot)
scene.collection.objects.link(ob_bin_inset_body)
scene.collection.objects.link(ob_open_rounded_bin_rim)
scene.collection.objects.link(ob_dark_recessed_bin_opening)
scene.collection.objects.link(ob_muted_warm_retaining_hoop)
col_collection.objects.link(ob_quiet_vertical_bin_slat)
col_collection.objects.link(ob_quiet_vertical_bin_slat_001)
col_collection.objects.link(ob_quiet_vertical_bin_slat_002)
col_collection.objects.link(ob_quiet_vertical_bin_slat_003)
col_collection.objects.link(ob_quiet_vertical_bin_slat_004)
col_collection.objects.link(ob_quiet_vertical_bin_slat_005)
col_collection.objects.link(ob_quiet_vertical_bin_slat_006)
col_collection.objects.link(ob_quiet_vertical_bin_slat_007)
col_collection.objects.link(ob_quiet_vertical_bin_slat_008)
col_collection.objects.link(ob_quiet_vertical_bin_slat_009)
col_collection.objects.link(ob_quiet_vertical_bin_slat_010)
col_collection.objects.link(ob_quiet_vertical_bin_slat_011)

# ---- scene / render settings (as saved in the file)
scene.frame_start = 1; scene.frame_end = 250; scene.frame_set(1)
scene.render.engine = 'BLENDER_EEVEE_NEXT'
scene.render.bake_bias = 0.0
scene.render.bake_samples = 0
scene.render.compositor_device = 'GPU'
scene.eevee.use_volume_custom_range = False
scene.eevee.fast_gi_thickness_near = 0.1
scene.eevee.fast_gi_thickness_far = 0.0
scene.eevee.ray_tracing_options.screen_trace_thickness = 0.1
bpy.context.view_layer.update()

# ---- added for rendering (the .blend has no active camera and no usable light): camera, sun
cam_auto = bpy.data.cameras.new('AutoCamera')
cam_auto.lens = 50.0
cam_auto.sensor_width = 36.0
cam_auto.clip_end = 1000.0
ob_auto_camera = bpy.data.objects.new('AutoCamera', cam_auto)
scene.collection.objects.link(ob_auto_camera)
ob_auto_camera.location = (1.14444, -1.37333, 1.36555)
ob_auto_camera.rotation_euler = (1.09748, -7.21219e-08, 0.694738)
scene.camera = ob_auto_camera
light_auto_sun = bpy.data.lights.new('AutoSun', 'SUN')
light_auto_sun.energy = 3.0
light_auto_sun.angle = 0.0523599
ob_auto_sun = bpy.data.objects.new('AutoSun', light_auto_sun)
scene.collection.objects.link(ob_auto_sun)
ob_auto_sun.rotation_euler = (0.872665, 0.174533, 0.523599)
bpy.context.view_layer.update()
